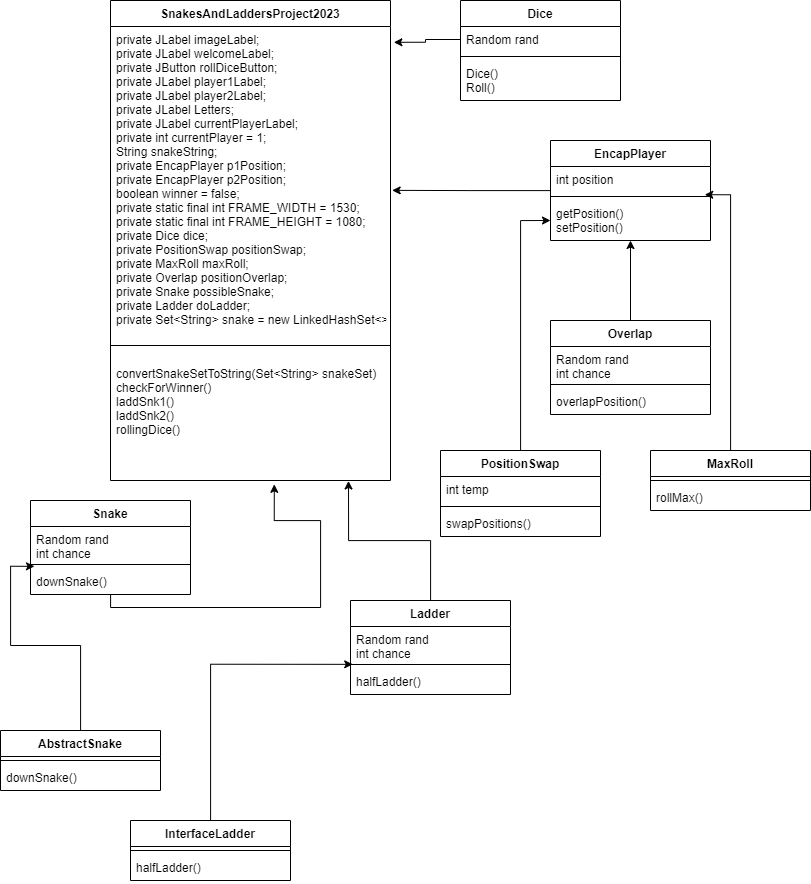

The diagram above was exported from draw.io. Its source (the exported page's mxGraphModel, read from the mxfile embedded in the PNG):
<mxGraphModel dx="1909" dy="949" grid="1" gridSize="10" guides="1" tooltips="1" connect="1" arrows="1" fold="1" page="1" pageScale="1" pageWidth="827" pageHeight="1169" math="0" shadow="0">
  <root>
    <mxCell id="WIyWlLk6GJQsqaUBKTNV-0" />
    <mxCell id="WIyWlLk6GJQsqaUBKTNV-1" parent="WIyWlLk6GJQsqaUBKTNV-0" />
    <mxCell id="MQiL3iOolWZyUKfUikNG-68" style="edgeStyle=orthogonalEdgeStyle;rounded=0;orthogonalLoop=1;jettySize=auto;html=1;entryX=1.006;entryY=0.539;entryDx=0;entryDy=0;entryPerimeter=0;" parent="WIyWlLk6GJQsqaUBKTNV-1" source="MQiL3iOolWZyUKfUikNG-13" target="MQiL3iOolWZyUKfUikNG-58" edge="1">
      <mxGeometry relative="1" as="geometry" />
    </mxCell>
    <mxCell id="MQiL3iOolWZyUKfUikNG-13" value="EncapPlayer" style="swimlane;fontStyle=1;align=center;verticalAlign=top;childLayout=stackLayout;horizontal=1;startSize=26;horizontalStack=0;resizeParent=1;resizeParentMax=0;resizeLast=0;collapsible=1;marginBottom=0;" parent="WIyWlLk6GJQsqaUBKTNV-1" vertex="1">
      <mxGeometry x="560" y="160" width="160" height="100" as="geometry" />
    </mxCell>
    <mxCell id="MQiL3iOolWZyUKfUikNG-14" value="int position" style="text;strokeColor=none;fillColor=none;align=left;verticalAlign=top;spacingLeft=4;spacingRight=4;overflow=hidden;rotatable=0;points=[[0,0.5],[1,0.5]];portConstraint=eastwest;" parent="MQiL3iOolWZyUKfUikNG-13" vertex="1">
      <mxGeometry y="26" width="160" height="26" as="geometry" />
    </mxCell>
    <mxCell id="MQiL3iOolWZyUKfUikNG-15" value="" style="line;strokeWidth=1;fillColor=none;align=left;verticalAlign=middle;spacingTop=-1;spacingLeft=3;spacingRight=3;rotatable=0;labelPosition=right;points=[];portConstraint=eastwest;strokeColor=inherit;" parent="MQiL3iOolWZyUKfUikNG-13" vertex="1">
      <mxGeometry y="52" width="160" height="8" as="geometry" />
    </mxCell>
    <mxCell id="MQiL3iOolWZyUKfUikNG-16" value="getPosition()&#10;setPosition()" style="text;strokeColor=none;fillColor=none;align=left;verticalAlign=top;spacingLeft=4;spacingRight=4;overflow=hidden;rotatable=0;points=[[0,0.5],[1,0.5]];portConstraint=eastwest;" parent="MQiL3iOolWZyUKfUikNG-13" vertex="1">
      <mxGeometry y="60" width="160" height="40" as="geometry" />
    </mxCell>
    <mxCell id="MQiL3iOolWZyUKfUikNG-17" value="Dice" style="swimlane;fontStyle=1;align=center;verticalAlign=top;childLayout=stackLayout;horizontal=1;startSize=26;horizontalStack=0;resizeParent=1;resizeParentMax=0;resizeLast=0;collapsible=1;marginBottom=0;" parent="WIyWlLk6GJQsqaUBKTNV-1" vertex="1">
      <mxGeometry x="470" y="20" width="160" height="100" as="geometry" />
    </mxCell>
    <mxCell id="MQiL3iOolWZyUKfUikNG-18" value="Random rand" style="text;strokeColor=none;fillColor=none;align=left;verticalAlign=top;spacingLeft=4;spacingRight=4;overflow=hidden;rotatable=0;points=[[0,0.5],[1,0.5]];portConstraint=eastwest;" parent="MQiL3iOolWZyUKfUikNG-17" vertex="1">
      <mxGeometry y="26" width="160" height="26" as="geometry" />
    </mxCell>
    <mxCell id="MQiL3iOolWZyUKfUikNG-19" value="" style="line;strokeWidth=1;fillColor=none;align=left;verticalAlign=middle;spacingTop=-1;spacingLeft=3;spacingRight=3;rotatable=0;labelPosition=right;points=[];portConstraint=eastwest;strokeColor=inherit;" parent="MQiL3iOolWZyUKfUikNG-17" vertex="1">
      <mxGeometry y="52" width="160" height="8" as="geometry" />
    </mxCell>
    <mxCell id="MQiL3iOolWZyUKfUikNG-20" value="Dice()&#10;Roll()" style="text;strokeColor=none;fillColor=none;align=left;verticalAlign=top;spacingLeft=4;spacingRight=4;overflow=hidden;rotatable=0;points=[[0,0.5],[1,0.5]];portConstraint=eastwest;" parent="MQiL3iOolWZyUKfUikNG-17" vertex="1">
      <mxGeometry y="60" width="160" height="40" as="geometry" />
    </mxCell>
    <mxCell id="MQiL3iOolWZyUKfUikNG-63" style="edgeStyle=orthogonalEdgeStyle;rounded=0;orthogonalLoop=1;jettySize=auto;html=1;entryX=0.964;entryY=0.276;entryDx=0;entryDy=0;entryPerimeter=0;" parent="WIyWlLk6GJQsqaUBKTNV-1" source="MQiL3iOolWZyUKfUikNG-21" target="MQiL3iOolWZyUKfUikNG-15" edge="1">
      <mxGeometry relative="1" as="geometry" />
    </mxCell>
    <mxCell id="MQiL3iOolWZyUKfUikNG-21" value="MaxRoll" style="swimlane;fontStyle=1;align=center;verticalAlign=top;childLayout=stackLayout;horizontal=1;startSize=26;horizontalStack=0;resizeParent=1;resizeParentMax=0;resizeLast=0;collapsible=1;marginBottom=0;" parent="WIyWlLk6GJQsqaUBKTNV-1" vertex="1">
      <mxGeometry x="660" y="470" width="160" height="60" as="geometry" />
    </mxCell>
    <mxCell id="MQiL3iOolWZyUKfUikNG-23" value="" style="line;strokeWidth=1;fillColor=none;align=left;verticalAlign=middle;spacingTop=-1;spacingLeft=3;spacingRight=3;rotatable=0;labelPosition=right;points=[];portConstraint=eastwest;strokeColor=inherit;" parent="MQiL3iOolWZyUKfUikNG-21" vertex="1">
      <mxGeometry y="26" width="160" height="8" as="geometry" />
    </mxCell>
    <mxCell id="MQiL3iOolWZyUKfUikNG-24" value="rollMax()" style="text;strokeColor=none;fillColor=none;align=left;verticalAlign=top;spacingLeft=4;spacingRight=4;overflow=hidden;rotatable=0;points=[[0,0.5],[1,0.5]];portConstraint=eastwest;" parent="MQiL3iOolWZyUKfUikNG-21" vertex="1">
      <mxGeometry y="34" width="160" height="26" as="geometry" />
    </mxCell>
    <mxCell id="MQiL3iOolWZyUKfUikNG-65" style="edgeStyle=orthogonalEdgeStyle;rounded=0;orthogonalLoop=1;jettySize=auto;html=1;entryX=0.5;entryY=1;entryDx=0;entryDy=0;" parent="WIyWlLk6GJQsqaUBKTNV-1" source="MQiL3iOolWZyUKfUikNG-29" target="MQiL3iOolWZyUKfUikNG-13" edge="1">
      <mxGeometry relative="1" as="geometry" />
    </mxCell>
    <mxCell id="MQiL3iOolWZyUKfUikNG-29" value="Overlap" style="swimlane;fontStyle=1;align=center;verticalAlign=top;childLayout=stackLayout;horizontal=1;startSize=26;horizontalStack=0;resizeParent=1;resizeParentMax=0;resizeLast=0;collapsible=1;marginBottom=0;" parent="WIyWlLk6GJQsqaUBKTNV-1" vertex="1">
      <mxGeometry x="560" y="340" width="160" height="94" as="geometry" />
    </mxCell>
    <mxCell id="MQiL3iOolWZyUKfUikNG-30" value="Random rand&#10;int chance" style="text;strokeColor=none;fillColor=none;align=left;verticalAlign=top;spacingLeft=4;spacingRight=4;overflow=hidden;rotatable=0;points=[[0,0.5],[1,0.5]];portConstraint=eastwest;" parent="MQiL3iOolWZyUKfUikNG-29" vertex="1">
      <mxGeometry y="26" width="160" height="34" as="geometry" />
    </mxCell>
    <mxCell id="MQiL3iOolWZyUKfUikNG-31" value="" style="line;strokeWidth=1;fillColor=none;align=left;verticalAlign=middle;spacingTop=-1;spacingLeft=3;spacingRight=3;rotatable=0;labelPosition=right;points=[];portConstraint=eastwest;strokeColor=inherit;" parent="MQiL3iOolWZyUKfUikNG-29" vertex="1">
      <mxGeometry y="60" width="160" height="8" as="geometry" />
    </mxCell>
    <mxCell id="MQiL3iOolWZyUKfUikNG-32" value="overlapPosition()" style="text;strokeColor=none;fillColor=none;align=left;verticalAlign=top;spacingLeft=4;spacingRight=4;overflow=hidden;rotatable=0;points=[[0,0.5],[1,0.5]];portConstraint=eastwest;" parent="MQiL3iOolWZyUKfUikNG-29" vertex="1">
      <mxGeometry y="68" width="160" height="26" as="geometry" />
    </mxCell>
    <mxCell id="MQiL3iOolWZyUKfUikNG-64" style="edgeStyle=orthogonalEdgeStyle;rounded=0;orthogonalLoop=1;jettySize=auto;html=1;entryX=0;entryY=0.5;entryDx=0;entryDy=0;" parent="WIyWlLk6GJQsqaUBKTNV-1" source="MQiL3iOolWZyUKfUikNG-33" target="MQiL3iOolWZyUKfUikNG-16" edge="1">
      <mxGeometry relative="1" as="geometry" />
    </mxCell>
    <mxCell id="MQiL3iOolWZyUKfUikNG-33" value="PositionSwap" style="swimlane;fontStyle=1;align=center;verticalAlign=top;childLayout=stackLayout;horizontal=1;startSize=26;horizontalStack=0;resizeParent=1;resizeParentMax=0;resizeLast=0;collapsible=1;marginBottom=0;" parent="WIyWlLk6GJQsqaUBKTNV-1" vertex="1">
      <mxGeometry x="450" y="470" width="160" height="86" as="geometry" />
    </mxCell>
    <mxCell id="MQiL3iOolWZyUKfUikNG-34" value="int temp" style="text;strokeColor=none;fillColor=none;align=left;verticalAlign=top;spacingLeft=4;spacingRight=4;overflow=hidden;rotatable=0;points=[[0,0.5],[1,0.5]];portConstraint=eastwest;" parent="MQiL3iOolWZyUKfUikNG-33" vertex="1">
      <mxGeometry y="26" width="160" height="26" as="geometry" />
    </mxCell>
    <mxCell id="MQiL3iOolWZyUKfUikNG-35" value="" style="line;strokeWidth=1;fillColor=none;align=left;verticalAlign=middle;spacingTop=-1;spacingLeft=3;spacingRight=3;rotatable=0;labelPosition=right;points=[];portConstraint=eastwest;strokeColor=inherit;" parent="MQiL3iOolWZyUKfUikNG-33" vertex="1">
      <mxGeometry y="52" width="160" height="8" as="geometry" />
    </mxCell>
    <mxCell id="MQiL3iOolWZyUKfUikNG-36" value="swapPositions()" style="text;strokeColor=none;fillColor=none;align=left;verticalAlign=top;spacingLeft=4;spacingRight=4;overflow=hidden;rotatable=0;points=[[0,0.5],[1,0.5]];portConstraint=eastwest;" parent="MQiL3iOolWZyUKfUikNG-33" vertex="1">
      <mxGeometry y="60" width="160" height="26" as="geometry" />
    </mxCell>
    <mxCell id="MQiL3iOolWZyUKfUikNG-61" style="edgeStyle=orthogonalEdgeStyle;rounded=0;orthogonalLoop=1;jettySize=auto;html=1;entryX=0.025;entryY=1.172;entryDx=0;entryDy=0;entryPerimeter=0;" parent="WIyWlLk6GJQsqaUBKTNV-1" source="MQiL3iOolWZyUKfUikNG-37" target="MQiL3iOolWZyUKfUikNG-42" edge="1">
      <mxGeometry relative="1" as="geometry" />
    </mxCell>
    <mxCell id="MQiL3iOolWZyUKfUikNG-37" value="AbstractSnake" style="swimlane;fontStyle=1;align=center;verticalAlign=top;childLayout=stackLayout;horizontal=1;startSize=26;horizontalStack=0;resizeParent=1;resizeParentMax=0;resizeLast=0;collapsible=1;marginBottom=0;" parent="WIyWlLk6GJQsqaUBKTNV-1" vertex="1">
      <mxGeometry x="10" y="750" width="160" height="60" as="geometry" />
    </mxCell>
    <mxCell id="MQiL3iOolWZyUKfUikNG-39" value="" style="line;strokeWidth=1;fillColor=none;align=left;verticalAlign=middle;spacingTop=-1;spacingLeft=3;spacingRight=3;rotatable=0;labelPosition=right;points=[];portConstraint=eastwest;strokeColor=inherit;" parent="MQiL3iOolWZyUKfUikNG-37" vertex="1">
      <mxGeometry y="26" width="160" height="8" as="geometry" />
    </mxCell>
    <mxCell id="MQiL3iOolWZyUKfUikNG-40" value="downSnake()" style="text;strokeColor=none;fillColor=none;align=left;verticalAlign=top;spacingLeft=4;spacingRight=4;overflow=hidden;rotatable=0;points=[[0,0.5],[1,0.5]];portConstraint=eastwest;" parent="MQiL3iOolWZyUKfUikNG-37" vertex="1">
      <mxGeometry y="34" width="160" height="26" as="geometry" />
    </mxCell>
    <mxCell id="MQiL3iOolWZyUKfUikNG-69" style="edgeStyle=orthogonalEdgeStyle;rounded=0;orthogonalLoop=1;jettySize=auto;html=1;entryX=0.585;entryY=1.032;entryDx=0;entryDy=0;entryPerimeter=0;" parent="WIyWlLk6GJQsqaUBKTNV-1" source="MQiL3iOolWZyUKfUikNG-41" target="MQiL3iOolWZyUKfUikNG-60" edge="1">
      <mxGeometry relative="1" as="geometry">
        <Array as="points">
          <mxPoint x="330" y="627" />
          <mxPoint x="330" y="540" />
          <mxPoint x="284" y="540" />
        </Array>
      </mxGeometry>
    </mxCell>
    <mxCell id="MQiL3iOolWZyUKfUikNG-41" value="Snake" style="swimlane;fontStyle=1;align=center;verticalAlign=top;childLayout=stackLayout;horizontal=1;startSize=26;horizontalStack=0;resizeParent=1;resizeParentMax=0;resizeLast=0;collapsible=1;marginBottom=0;" parent="WIyWlLk6GJQsqaUBKTNV-1" vertex="1">
      <mxGeometry x="40" y="520" width="160" height="94" as="geometry" />
    </mxCell>
    <mxCell id="MQiL3iOolWZyUKfUikNG-42" value="Random rand&#10;int chance" style="text;strokeColor=none;fillColor=none;align=left;verticalAlign=top;spacingLeft=4;spacingRight=4;overflow=hidden;rotatable=0;points=[[0,0.5],[1,0.5]];portConstraint=eastwest;" parent="MQiL3iOolWZyUKfUikNG-41" vertex="1">
      <mxGeometry y="26" width="160" height="34" as="geometry" />
    </mxCell>
    <mxCell id="MQiL3iOolWZyUKfUikNG-43" value="" style="line;strokeWidth=1;fillColor=none;align=left;verticalAlign=middle;spacingTop=-1;spacingLeft=3;spacingRight=3;rotatable=0;labelPosition=right;points=[];portConstraint=eastwest;strokeColor=inherit;" parent="MQiL3iOolWZyUKfUikNG-41" vertex="1">
      <mxGeometry y="60" width="160" height="8" as="geometry" />
    </mxCell>
    <mxCell id="MQiL3iOolWZyUKfUikNG-44" value="downSnake()" style="text;strokeColor=none;fillColor=none;align=left;verticalAlign=top;spacingLeft=4;spacingRight=4;overflow=hidden;rotatable=0;points=[[0,0.5],[1,0.5]];portConstraint=eastwest;" parent="MQiL3iOolWZyUKfUikNG-41" vertex="1">
      <mxGeometry y="68" width="160" height="26" as="geometry" />
    </mxCell>
    <mxCell id="MQiL3iOolWZyUKfUikNG-70" style="edgeStyle=orthogonalEdgeStyle;rounded=0;orthogonalLoop=1;jettySize=auto;html=1;entryX=0.85;entryY=1.004;entryDx=0;entryDy=0;entryPerimeter=0;" parent="WIyWlLk6GJQsqaUBKTNV-1" source="MQiL3iOolWZyUKfUikNG-45" target="MQiL3iOolWZyUKfUikNG-60" edge="1">
      <mxGeometry relative="1" as="geometry" />
    </mxCell>
    <mxCell id="MQiL3iOolWZyUKfUikNG-45" value="Ladder" style="swimlane;fontStyle=1;align=center;verticalAlign=top;childLayout=stackLayout;horizontal=1;startSize=26;horizontalStack=0;resizeParent=1;resizeParentMax=0;resizeLast=0;collapsible=1;marginBottom=0;" parent="WIyWlLk6GJQsqaUBKTNV-1" vertex="1">
      <mxGeometry x="360" y="620" width="160" height="94" as="geometry" />
    </mxCell>
    <mxCell id="MQiL3iOolWZyUKfUikNG-46" value="Random rand&#10;int chance" style="text;strokeColor=none;fillColor=none;align=left;verticalAlign=top;spacingLeft=4;spacingRight=4;overflow=hidden;rotatable=0;points=[[0,0.5],[1,0.5]];portConstraint=eastwest;" parent="MQiL3iOolWZyUKfUikNG-45" vertex="1">
      <mxGeometry y="26" width="160" height="34" as="geometry" />
    </mxCell>
    <mxCell id="MQiL3iOolWZyUKfUikNG-47" value="" style="line;strokeWidth=1;fillColor=none;align=left;verticalAlign=middle;spacingTop=-1;spacingLeft=3;spacingRight=3;rotatable=0;labelPosition=right;points=[];portConstraint=eastwest;strokeColor=inherit;" parent="MQiL3iOolWZyUKfUikNG-45" vertex="1">
      <mxGeometry y="60" width="160" height="8" as="geometry" />
    </mxCell>
    <mxCell id="MQiL3iOolWZyUKfUikNG-48" value="halfLadder()" style="text;strokeColor=none;fillColor=none;align=left;verticalAlign=top;spacingLeft=4;spacingRight=4;overflow=hidden;rotatable=0;points=[[0,0.5],[1,0.5]];portConstraint=eastwest;" parent="MQiL3iOolWZyUKfUikNG-45" vertex="1">
      <mxGeometry y="68" width="160" height="26" as="geometry" />
    </mxCell>
    <mxCell id="MQiL3iOolWZyUKfUikNG-62" style="edgeStyle=orthogonalEdgeStyle;rounded=0;orthogonalLoop=1;jettySize=auto;html=1;entryX=0.014;entryY=1.113;entryDx=0;entryDy=0;entryPerimeter=0;" parent="WIyWlLk6GJQsqaUBKTNV-1" source="MQiL3iOolWZyUKfUikNG-49" target="MQiL3iOolWZyUKfUikNG-46" edge="1">
      <mxGeometry relative="1" as="geometry" />
    </mxCell>
    <mxCell id="MQiL3iOolWZyUKfUikNG-49" value="InterfaceLadder" style="swimlane;fontStyle=1;align=center;verticalAlign=top;childLayout=stackLayout;horizontal=1;startSize=26;horizontalStack=0;resizeParent=1;resizeParentMax=0;resizeLast=0;collapsible=1;marginBottom=0;" parent="WIyWlLk6GJQsqaUBKTNV-1" vertex="1">
      <mxGeometry x="140" y="840" width="160" height="60" as="geometry" />
    </mxCell>
    <mxCell id="MQiL3iOolWZyUKfUikNG-51" value="" style="line;strokeWidth=1;fillColor=none;align=left;verticalAlign=middle;spacingTop=-1;spacingLeft=3;spacingRight=3;rotatable=0;labelPosition=right;points=[];portConstraint=eastwest;strokeColor=inherit;" parent="MQiL3iOolWZyUKfUikNG-49" vertex="1">
      <mxGeometry y="26" width="160" height="8" as="geometry" />
    </mxCell>
    <mxCell id="MQiL3iOolWZyUKfUikNG-52" value="halfLadder()" style="text;strokeColor=none;fillColor=none;align=left;verticalAlign=top;spacingLeft=4;spacingRight=4;overflow=hidden;rotatable=0;points=[[0,0.5],[1,0.5]];portConstraint=eastwest;" parent="MQiL3iOolWZyUKfUikNG-49" vertex="1">
      <mxGeometry y="34" width="160" height="26" as="geometry" />
    </mxCell>
    <mxCell id="MQiL3iOolWZyUKfUikNG-57" value="SnakesAndLaddersProject2023" style="swimlane;fontStyle=1;align=center;verticalAlign=top;childLayout=stackLayout;horizontal=1;startSize=26;horizontalStack=0;resizeParent=1;resizeParentMax=0;resizeLast=0;collapsible=1;marginBottom=0;" parent="WIyWlLk6GJQsqaUBKTNV-1" vertex="1">
      <mxGeometry x="120" y="20" width="280" height="480" as="geometry" />
    </mxCell>
    <mxCell id="MQiL3iOolWZyUKfUikNG-58" value="private JLabel imageLabel;&#10;&#09;private JLabel welcomeLabel;&#10;&#09;private JButton rollDiceButton; &#10;&#09;private JLabel player1Label;&#10;&#09;private JLabel player2Label;&#10;&#09;private JLabel Letters;&#10;&#09;private JLabel currentPlayerLabel;&#10;&#09;private int currentPlayer = 1;&#10;&#09;String snakeString;&#10;&#09;private EncapPlayer p1Position;&#10;&#09;private EncapPlayer p2Position;&#10;&#09;boolean winner = false;&#10;&#09;private static final int FRAME_WIDTH = 1530;&#10;&#09;private static final int FRAME_HEIGHT = 1080;&#10;&#09;private Dice dice;&#10;&#09;private PositionSwap positionSwap; &#10;&#09;private MaxRoll maxRoll; &#10;&#09;private Overlap positionOverlap; &#10;&#09;private Snake possibleSnake; &#10;&#09;private Ladder doLadder; &#10;&#09;private Set&lt;String&gt; snake = new LinkedHashSet&lt;&gt;();" style="text;strokeColor=none;fillColor=none;align=left;verticalAlign=top;spacingLeft=4;spacingRight=4;overflow=hidden;rotatable=0;points=[[0,0.5],[1,0.5]];portConstraint=eastwest;" parent="MQiL3iOolWZyUKfUikNG-57" vertex="1">
      <mxGeometry y="26" width="280" height="304" as="geometry" />
    </mxCell>
    <mxCell id="MQiL3iOolWZyUKfUikNG-59" value="" style="line;strokeWidth=1;fillColor=none;align=left;verticalAlign=middle;spacingTop=-1;spacingLeft=3;spacingRight=3;rotatable=0;labelPosition=right;points=[];portConstraint=eastwest;strokeColor=inherit;" parent="MQiL3iOolWZyUKfUikNG-57" vertex="1">
      <mxGeometry y="330" width="280" height="30" as="geometry" />
    </mxCell>
    <mxCell id="MQiL3iOolWZyUKfUikNG-60" value="convertSnakeSetToString(Set&lt;String&gt; snakeSet)&#10;checkForWinner()&#10;laddSnk1()&#10;laddSnk2()&#10;rollingDice()" style="text;strokeColor=none;fillColor=none;align=left;verticalAlign=top;spacingLeft=4;spacingRight=4;overflow=hidden;rotatable=0;points=[[0,0.5],[1,0.5]];portConstraint=eastwest;" parent="MQiL3iOolWZyUKfUikNG-57" vertex="1">
      <mxGeometry y="360" width="280" height="120" as="geometry" />
    </mxCell>
    <mxCell id="MQiL3iOolWZyUKfUikNG-67" style="edgeStyle=orthogonalEdgeStyle;rounded=0;orthogonalLoop=1;jettySize=auto;html=1;entryX=1.012;entryY=0.052;entryDx=0;entryDy=0;entryPerimeter=0;" parent="WIyWlLk6GJQsqaUBKTNV-1" source="MQiL3iOolWZyUKfUikNG-18" target="MQiL3iOolWZyUKfUikNG-58" edge="1">
      <mxGeometry relative="1" as="geometry" />
    </mxCell>
  </root>
</mxGraphModel>